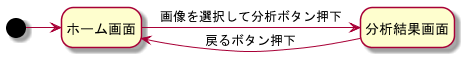

The diagram above was rendered by PlantUML. Its source (embedded in the PNG):
@startuml screen transition

hide empty description
[*] -right-> ホーム画面
分析結果画面 -left--> ホーム画面 : 戻るボタン押下
ホーム画面 -right-> 分析結果画面 : 画像を選択して分析ボタン押下

@enduml